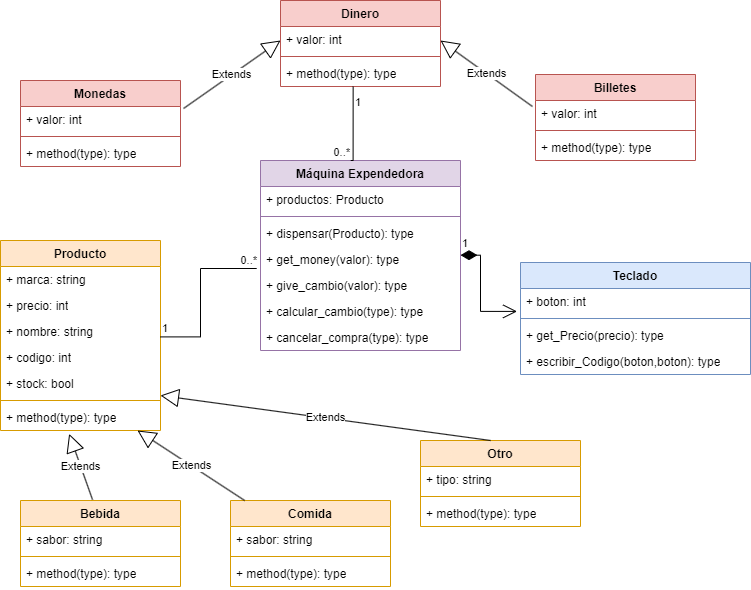

The diagram above was exported from draw.io. Its source (the exported page's mxGraphModel, read from the mxfile embedded in the PNG):
<mxGraphModel dx="880" dy="444" grid="1" gridSize="10" guides="1" tooltips="1" connect="1" arrows="1" fold="1" page="1" pageScale="1" pageWidth="827" pageHeight="1169" math="0" shadow="0">
  <root>
    <mxCell id="0" />
    <mxCell id="1" parent="0" />
    <mxCell id="pp-6hoLREnj3sGvc8wcE-5" value="Producto" style="swimlane;fontStyle=1;align=center;verticalAlign=top;childLayout=stackLayout;horizontal=1;startSize=26;horizontalStack=0;resizeParent=1;resizeParentMax=0;resizeLast=0;collapsible=1;marginBottom=0;whiteSpace=wrap;html=1;fillColor=#ffe6cc;strokeColor=#d79b00;" parent="1" vertex="1">
      <mxGeometry x="50" y="430" width="160" height="190" as="geometry" />
    </mxCell>
    <mxCell id="pp-6hoLREnj3sGvc8wcE-6" value="+ marca: string&lt;br&gt;" style="text;strokeColor=none;fillColor=none;align=left;verticalAlign=top;spacingLeft=4;spacingRight=4;overflow=hidden;rotatable=0;points=[[0,0.5],[1,0.5]];portConstraint=eastwest;whiteSpace=wrap;html=1;" parent="pp-6hoLREnj3sGvc8wcE-5" vertex="1">
      <mxGeometry y="26" width="160" height="26" as="geometry" />
    </mxCell>
    <mxCell id="pp-6hoLREnj3sGvc8wcE-9" value="+ precio: int" style="text;strokeColor=none;fillColor=none;align=left;verticalAlign=top;spacingLeft=4;spacingRight=4;overflow=hidden;rotatable=0;points=[[0,0.5],[1,0.5]];portConstraint=eastwest;whiteSpace=wrap;html=1;" parent="pp-6hoLREnj3sGvc8wcE-5" vertex="1">
      <mxGeometry y="52" width="160" height="26" as="geometry" />
    </mxCell>
    <mxCell id="pp-6hoLREnj3sGvc8wcE-10" value="+ nombre: string" style="text;strokeColor=none;fillColor=none;align=left;verticalAlign=top;spacingLeft=4;spacingRight=4;overflow=hidden;rotatable=0;points=[[0,0.5],[1,0.5]];portConstraint=eastwest;whiteSpace=wrap;html=1;" parent="pp-6hoLREnj3sGvc8wcE-5" vertex="1">
      <mxGeometry y="78" width="160" height="26" as="geometry" />
    </mxCell>
    <mxCell id="pp-6hoLREnj3sGvc8wcE-47" value="+ codigo: int" style="text;strokeColor=none;fillColor=none;align=left;verticalAlign=top;spacingLeft=4;spacingRight=4;overflow=hidden;rotatable=0;points=[[0,0.5],[1,0.5]];portConstraint=eastwest;whiteSpace=wrap;html=1;" parent="pp-6hoLREnj3sGvc8wcE-5" vertex="1">
      <mxGeometry y="104" width="160" height="26" as="geometry" />
    </mxCell>
    <mxCell id="pp-6hoLREnj3sGvc8wcE-50" value="+ stock: bool" style="text;strokeColor=none;fillColor=none;align=left;verticalAlign=top;spacingLeft=4;spacingRight=4;overflow=hidden;rotatable=0;points=[[0,0.5],[1,0.5]];portConstraint=eastwest;whiteSpace=wrap;html=1;" parent="pp-6hoLREnj3sGvc8wcE-5" vertex="1">
      <mxGeometry y="130" width="160" height="26" as="geometry" />
    </mxCell>
    <mxCell id="pp-6hoLREnj3sGvc8wcE-7" value="" style="line;strokeWidth=1;fillColor=none;align=left;verticalAlign=middle;spacingTop=-1;spacingLeft=3;spacingRight=3;rotatable=0;labelPosition=right;points=[];portConstraint=eastwest;strokeColor=inherit;" parent="pp-6hoLREnj3sGvc8wcE-5" vertex="1">
      <mxGeometry y="156" width="160" height="8" as="geometry" />
    </mxCell>
    <mxCell id="pp-6hoLREnj3sGvc8wcE-8" value="+ method(type): type" style="text;strokeColor=none;fillColor=none;align=left;verticalAlign=top;spacingLeft=4;spacingRight=4;overflow=hidden;rotatable=0;points=[[0,0.5],[1,0.5]];portConstraint=eastwest;whiteSpace=wrap;html=1;" parent="pp-6hoLREnj3sGvc8wcE-5" vertex="1">
      <mxGeometry y="164" width="160" height="26" as="geometry" />
    </mxCell>
    <mxCell id="pp-6hoLREnj3sGvc8wcE-12" value="Máquina Expendedora" style="swimlane;fontStyle=1;align=center;verticalAlign=top;childLayout=stackLayout;horizontal=1;startSize=26;horizontalStack=0;resizeParent=1;resizeParentMax=0;resizeLast=0;collapsible=1;marginBottom=0;whiteSpace=wrap;html=1;fillColor=#e1d5e7;strokeColor=#9673a6;" parent="1" vertex="1">
      <mxGeometry x="310" y="350" width="200" height="190" as="geometry" />
    </mxCell>
    <mxCell id="pp-6hoLREnj3sGvc8wcE-14" value="+ productos: Producto" style="text;strokeColor=none;fillColor=none;align=left;verticalAlign=top;spacingLeft=4;spacingRight=4;overflow=hidden;rotatable=0;points=[[0,0.5],[1,0.5]];portConstraint=eastwest;whiteSpace=wrap;html=1;" parent="pp-6hoLREnj3sGvc8wcE-12" vertex="1">
      <mxGeometry y="26" width="200" height="26" as="geometry" />
    </mxCell>
    <mxCell id="pp-6hoLREnj3sGvc8wcE-16" value="" style="line;strokeWidth=1;fillColor=none;align=left;verticalAlign=middle;spacingTop=-1;spacingLeft=3;spacingRight=3;rotatable=0;labelPosition=right;points=[];portConstraint=eastwest;strokeColor=inherit;" parent="pp-6hoLREnj3sGvc8wcE-12" vertex="1">
      <mxGeometry y="52" width="200" height="8" as="geometry" />
    </mxCell>
    <mxCell id="pp-6hoLREnj3sGvc8wcE-17" value="+ dispensar(Producto): type" style="text;strokeColor=none;fillColor=none;align=left;verticalAlign=top;spacingLeft=4;spacingRight=4;overflow=hidden;rotatable=0;points=[[0,0.5],[1,0.5]];portConstraint=eastwest;whiteSpace=wrap;html=1;" parent="pp-6hoLREnj3sGvc8wcE-12" vertex="1">
      <mxGeometry y="60" width="200" height="26" as="geometry" />
    </mxCell>
    <mxCell id="pp-6hoLREnj3sGvc8wcE-32" value="+ get_money(valor): type" style="text;strokeColor=none;fillColor=none;align=left;verticalAlign=top;spacingLeft=4;spacingRight=4;overflow=hidden;rotatable=0;points=[[0,0.5],[1,0.5]];portConstraint=eastwest;whiteSpace=wrap;html=1;" parent="pp-6hoLREnj3sGvc8wcE-12" vertex="1">
      <mxGeometry y="86" width="200" height="26" as="geometry" />
    </mxCell>
    <mxCell id="pp-6hoLREnj3sGvc8wcE-33" value="+ give_cambio(valor): type" style="text;strokeColor=none;fillColor=none;align=left;verticalAlign=top;spacingLeft=4;spacingRight=4;overflow=hidden;rotatable=0;points=[[0,0.5],[1,0.5]];portConstraint=eastwest;whiteSpace=wrap;html=1;" parent="pp-6hoLREnj3sGvc8wcE-12" vertex="1">
      <mxGeometry y="112" width="200" height="26" as="geometry" />
    </mxCell>
    <mxCell id="pp-6hoLREnj3sGvc8wcE-63" value="+ calcular_cambio(type): type" style="text;strokeColor=none;fillColor=none;align=left;verticalAlign=top;spacingLeft=4;spacingRight=4;overflow=hidden;rotatable=0;points=[[0,0.5],[1,0.5]];portConstraint=eastwest;whiteSpace=wrap;html=1;" parent="pp-6hoLREnj3sGvc8wcE-12" vertex="1">
      <mxGeometry y="138" width="200" height="26" as="geometry" />
    </mxCell>
    <mxCell id="pp-6hoLREnj3sGvc8wcE-69" value="" style="endArrow=none;html=1;edgeStyle=orthogonalEdgeStyle;rounded=0;entryX=-0.019;entryY=-0.154;entryDx=0;entryDy=0;entryPerimeter=0;" parent="pp-6hoLREnj3sGvc8wcE-12" target="pp-6hoLREnj3sGvc8wcE-33" edge="1">
      <mxGeometry relative="1" as="geometry">
        <mxPoint x="-100" y="176.40999999999997" as="sourcePoint" />
        <mxPoint x="60" y="176.40999999999997" as="targetPoint" />
        <Array as="points">
          <mxPoint x="-60" y="176" />
          <mxPoint x="-60" y="108" />
        </Array>
      </mxGeometry>
    </mxCell>
    <mxCell id="pp-6hoLREnj3sGvc8wcE-70" value="1" style="edgeLabel;resizable=0;html=1;align=left;verticalAlign=bottom;" parent="pp-6hoLREnj3sGvc8wcE-69" connectable="0" vertex="1">
      <mxGeometry x="-1" relative="1" as="geometry" />
    </mxCell>
    <mxCell id="pp-6hoLREnj3sGvc8wcE-71" value="0..*" style="edgeLabel;resizable=0;html=1;align=right;verticalAlign=bottom;" parent="pp-6hoLREnj3sGvc8wcE-69" connectable="0" vertex="1">
      <mxGeometry x="1" relative="1" as="geometry" />
    </mxCell>
    <mxCell id="pp-6hoLREnj3sGvc8wcE-34" value="+ cancelar_compra(type): type" style="text;strokeColor=none;fillColor=none;align=left;verticalAlign=top;spacingLeft=4;spacingRight=4;overflow=hidden;rotatable=0;points=[[0,0.5],[1,0.5]];portConstraint=eastwest;whiteSpace=wrap;html=1;" parent="pp-6hoLREnj3sGvc8wcE-12" vertex="1">
      <mxGeometry y="164" width="200" height="26" as="geometry" />
    </mxCell>
    <mxCell id="pp-6hoLREnj3sGvc8wcE-18" value="Dinero" style="swimlane;fontStyle=1;align=center;verticalAlign=top;childLayout=stackLayout;horizontal=1;startSize=26;horizontalStack=0;resizeParent=1;resizeParentMax=0;resizeLast=0;collapsible=1;marginBottom=0;whiteSpace=wrap;html=1;fillColor=#f8cecc;strokeColor=#b85450;" parent="1" vertex="1">
      <mxGeometry x="330" y="190" width="160" height="86" as="geometry" />
    </mxCell>
    <mxCell id="pp-6hoLREnj3sGvc8wcE-19" value="+ valor: int" style="text;strokeColor=none;fillColor=none;align=left;verticalAlign=top;spacingLeft=4;spacingRight=4;overflow=hidden;rotatable=0;points=[[0,0.5],[1,0.5]];portConstraint=eastwest;whiteSpace=wrap;html=1;" parent="pp-6hoLREnj3sGvc8wcE-18" vertex="1">
      <mxGeometry y="26" width="160" height="26" as="geometry" />
    </mxCell>
    <mxCell id="pp-6hoLREnj3sGvc8wcE-22" value="" style="line;strokeWidth=1;fillColor=none;align=left;verticalAlign=middle;spacingTop=-1;spacingLeft=3;spacingRight=3;rotatable=0;labelPosition=right;points=[];portConstraint=eastwest;strokeColor=inherit;" parent="pp-6hoLREnj3sGvc8wcE-18" vertex="1">
      <mxGeometry y="52" width="160" height="8" as="geometry" />
    </mxCell>
    <mxCell id="pp-6hoLREnj3sGvc8wcE-23" value="+ method(type): type" style="text;strokeColor=none;fillColor=none;align=left;verticalAlign=top;spacingLeft=4;spacingRight=4;overflow=hidden;rotatable=0;points=[[0,0.5],[1,0.5]];portConstraint=eastwest;whiteSpace=wrap;html=1;" parent="pp-6hoLREnj3sGvc8wcE-18" vertex="1">
      <mxGeometry y="60" width="160" height="26" as="geometry" />
    </mxCell>
    <mxCell id="pp-6hoLREnj3sGvc8wcE-24" value="Monedas" style="swimlane;fontStyle=1;align=center;verticalAlign=top;childLayout=stackLayout;horizontal=1;startSize=26;horizontalStack=0;resizeParent=1;resizeParentMax=0;resizeLast=0;collapsible=1;marginBottom=0;whiteSpace=wrap;html=1;fillColor=#f8cecc;strokeColor=#b85450;" parent="1" vertex="1">
      <mxGeometry x="70" y="270" width="160" height="86" as="geometry" />
    </mxCell>
    <mxCell id="pp-6hoLREnj3sGvc8wcE-25" value="+ valor: int" style="text;strokeColor=none;fillColor=none;align=left;verticalAlign=top;spacingLeft=4;spacingRight=4;overflow=hidden;rotatable=0;points=[[0,0.5],[1,0.5]];portConstraint=eastwest;whiteSpace=wrap;html=1;" parent="pp-6hoLREnj3sGvc8wcE-24" vertex="1">
      <mxGeometry y="26" width="160" height="26" as="geometry" />
    </mxCell>
    <mxCell id="pp-6hoLREnj3sGvc8wcE-26" value="" style="line;strokeWidth=1;fillColor=none;align=left;verticalAlign=middle;spacingTop=-1;spacingLeft=3;spacingRight=3;rotatable=0;labelPosition=right;points=[];portConstraint=eastwest;strokeColor=inherit;" parent="pp-6hoLREnj3sGvc8wcE-24" vertex="1">
      <mxGeometry y="52" width="160" height="8" as="geometry" />
    </mxCell>
    <mxCell id="pp-6hoLREnj3sGvc8wcE-27" value="+ method(type): type" style="text;strokeColor=none;fillColor=none;align=left;verticalAlign=top;spacingLeft=4;spacingRight=4;overflow=hidden;rotatable=0;points=[[0,0.5],[1,0.5]];portConstraint=eastwest;whiteSpace=wrap;html=1;" parent="pp-6hoLREnj3sGvc8wcE-24" vertex="1">
      <mxGeometry y="60" width="160" height="26" as="geometry" />
    </mxCell>
    <mxCell id="pp-6hoLREnj3sGvc8wcE-28" value="Billetes" style="swimlane;fontStyle=1;align=center;verticalAlign=top;childLayout=stackLayout;horizontal=1;startSize=26;horizontalStack=0;resizeParent=1;resizeParentMax=0;resizeLast=0;collapsible=1;marginBottom=0;whiteSpace=wrap;html=1;fillColor=#f8cecc;strokeColor=#b85450;" parent="1" vertex="1">
      <mxGeometry x="585" y="264" width="160" height="86" as="geometry" />
    </mxCell>
    <mxCell id="pp-6hoLREnj3sGvc8wcE-29" value="+ valor: int" style="text;strokeColor=none;fillColor=none;align=left;verticalAlign=top;spacingLeft=4;spacingRight=4;overflow=hidden;rotatable=0;points=[[0,0.5],[1,0.5]];portConstraint=eastwest;whiteSpace=wrap;html=1;" parent="pp-6hoLREnj3sGvc8wcE-28" vertex="1">
      <mxGeometry y="26" width="160" height="26" as="geometry" />
    </mxCell>
    <mxCell id="pp-6hoLREnj3sGvc8wcE-30" value="" style="line;strokeWidth=1;fillColor=none;align=left;verticalAlign=middle;spacingTop=-1;spacingLeft=3;spacingRight=3;rotatable=0;labelPosition=right;points=[];portConstraint=eastwest;strokeColor=inherit;" parent="pp-6hoLREnj3sGvc8wcE-28" vertex="1">
      <mxGeometry y="52" width="160" height="8" as="geometry" />
    </mxCell>
    <mxCell id="pp-6hoLREnj3sGvc8wcE-31" value="+ method(type): type" style="text;strokeColor=none;fillColor=none;align=left;verticalAlign=top;spacingLeft=4;spacingRight=4;overflow=hidden;rotatable=0;points=[[0,0.5],[1,0.5]];portConstraint=eastwest;whiteSpace=wrap;html=1;" parent="pp-6hoLREnj3sGvc8wcE-28" vertex="1">
      <mxGeometry y="60" width="160" height="26" as="geometry" />
    </mxCell>
    <mxCell id="pp-6hoLREnj3sGvc8wcE-35" value="Teclado" style="swimlane;fontStyle=1;align=center;verticalAlign=top;childLayout=stackLayout;horizontal=1;startSize=26;horizontalStack=0;resizeParent=1;resizeParentMax=0;resizeLast=0;collapsible=1;marginBottom=0;whiteSpace=wrap;html=1;fillColor=#dae8fc;strokeColor=#6c8ebf;" parent="1" vertex="1">
      <mxGeometry x="570" y="452" width="230" height="112" as="geometry" />
    </mxCell>
    <mxCell id="pp-6hoLREnj3sGvc8wcE-36" value="+ boton: int" style="text;strokeColor=none;fillColor=none;align=left;verticalAlign=top;spacingLeft=4;spacingRight=4;overflow=hidden;rotatable=0;points=[[0,0.5],[1,0.5]];portConstraint=eastwest;whiteSpace=wrap;html=1;" parent="pp-6hoLREnj3sGvc8wcE-35" vertex="1">
      <mxGeometry y="26" width="230" height="26" as="geometry" />
    </mxCell>
    <mxCell id="pp-6hoLREnj3sGvc8wcE-39" value="" style="line;strokeWidth=1;fillColor=none;align=left;verticalAlign=middle;spacingTop=-1;spacingLeft=3;spacingRight=3;rotatable=0;labelPosition=right;points=[];portConstraint=eastwest;strokeColor=inherit;" parent="pp-6hoLREnj3sGvc8wcE-35" vertex="1">
      <mxGeometry y="52" width="230" height="8" as="geometry" />
    </mxCell>
    <mxCell id="pp-6hoLREnj3sGvc8wcE-40" value="+ get_Precio(precio): type" style="text;strokeColor=none;fillColor=none;align=left;verticalAlign=top;spacingLeft=4;spacingRight=4;overflow=hidden;rotatable=0;points=[[0,0.5],[1,0.5]];portConstraint=eastwest;whiteSpace=wrap;html=1;" parent="pp-6hoLREnj3sGvc8wcE-35" vertex="1">
      <mxGeometry y="60" width="230" height="26" as="geometry" />
    </mxCell>
    <mxCell id="pp-6hoLREnj3sGvc8wcE-49" value="+ escribir_Codigo(boton,boton): type" style="text;strokeColor=none;fillColor=none;align=left;verticalAlign=top;spacingLeft=4;spacingRight=4;overflow=hidden;rotatable=0;points=[[0,0.5],[1,0.5]];portConstraint=eastwest;whiteSpace=wrap;html=1;" parent="pp-6hoLREnj3sGvc8wcE-35" vertex="1">
      <mxGeometry y="86" width="230" height="26" as="geometry" />
    </mxCell>
    <mxCell id="pp-6hoLREnj3sGvc8wcE-51" value="Bebida" style="swimlane;fontStyle=1;align=center;verticalAlign=top;childLayout=stackLayout;horizontal=1;startSize=26;horizontalStack=0;resizeParent=1;resizeParentMax=0;resizeLast=0;collapsible=1;marginBottom=0;whiteSpace=wrap;html=1;fillColor=#ffe6cc;strokeColor=#d79b00;" parent="1" vertex="1">
      <mxGeometry x="70" y="690" width="160" height="86" as="geometry" />
    </mxCell>
    <mxCell id="pp-6hoLREnj3sGvc8wcE-56" value="+ sabor: string" style="text;strokeColor=none;fillColor=none;align=left;verticalAlign=top;spacingLeft=4;spacingRight=4;overflow=hidden;rotatable=0;points=[[0,0.5],[1,0.5]];portConstraint=eastwest;whiteSpace=wrap;html=1;" parent="pp-6hoLREnj3sGvc8wcE-51" vertex="1">
      <mxGeometry y="26" width="160" height="26" as="geometry" />
    </mxCell>
    <mxCell id="pp-6hoLREnj3sGvc8wcE-57" value="" style="line;strokeWidth=1;fillColor=none;align=left;verticalAlign=middle;spacingTop=-1;spacingLeft=3;spacingRight=3;rotatable=0;labelPosition=right;points=[];portConstraint=eastwest;strokeColor=inherit;" parent="pp-6hoLREnj3sGvc8wcE-51" vertex="1">
      <mxGeometry y="52" width="160" height="8" as="geometry" />
    </mxCell>
    <mxCell id="pp-6hoLREnj3sGvc8wcE-58" value="+ method(type): type" style="text;strokeColor=none;fillColor=none;align=left;verticalAlign=top;spacingLeft=4;spacingRight=4;overflow=hidden;rotatable=0;points=[[0,0.5],[1,0.5]];portConstraint=eastwest;whiteSpace=wrap;html=1;" parent="pp-6hoLREnj3sGvc8wcE-51" vertex="1">
      <mxGeometry y="60" width="160" height="26" as="geometry" />
    </mxCell>
    <mxCell id="pp-6hoLREnj3sGvc8wcE-59" value="Comida" style="swimlane;fontStyle=1;align=center;verticalAlign=top;childLayout=stackLayout;horizontal=1;startSize=26;horizontalStack=0;resizeParent=1;resizeParentMax=0;resizeLast=0;collapsible=1;marginBottom=0;whiteSpace=wrap;html=1;fillColor=#ffe6cc;strokeColor=#d79b00;" parent="1" vertex="1">
      <mxGeometry x="280" y="690" width="160" height="86" as="geometry" />
    </mxCell>
    <mxCell id="pp-6hoLREnj3sGvc8wcE-60" value="+ sabor: string" style="text;strokeColor=none;fillColor=none;align=left;verticalAlign=top;spacingLeft=4;spacingRight=4;overflow=hidden;rotatable=0;points=[[0,0.5],[1,0.5]];portConstraint=eastwest;whiteSpace=wrap;html=1;" parent="pp-6hoLREnj3sGvc8wcE-59" vertex="1">
      <mxGeometry y="26" width="160" height="26" as="geometry" />
    </mxCell>
    <mxCell id="pp-6hoLREnj3sGvc8wcE-61" value="" style="line;strokeWidth=1;fillColor=none;align=left;verticalAlign=middle;spacingTop=-1;spacingLeft=3;spacingRight=3;rotatable=0;labelPosition=right;points=[];portConstraint=eastwest;strokeColor=inherit;" parent="pp-6hoLREnj3sGvc8wcE-59" vertex="1">
      <mxGeometry y="52" width="160" height="8" as="geometry" />
    </mxCell>
    <mxCell id="pp-6hoLREnj3sGvc8wcE-62" value="+ method(type): type" style="text;strokeColor=none;fillColor=none;align=left;verticalAlign=top;spacingLeft=4;spacingRight=4;overflow=hidden;rotatable=0;points=[[0,0.5],[1,0.5]];portConstraint=eastwest;whiteSpace=wrap;html=1;" parent="pp-6hoLREnj3sGvc8wcE-59" vertex="1">
      <mxGeometry y="60" width="160" height="26" as="geometry" />
    </mxCell>
    <mxCell id="pp-6hoLREnj3sGvc8wcE-64" value="Otro" style="swimlane;fontStyle=1;align=center;verticalAlign=top;childLayout=stackLayout;horizontal=1;startSize=26;horizontalStack=0;resizeParent=1;resizeParentMax=0;resizeLast=0;collapsible=1;marginBottom=0;whiteSpace=wrap;html=1;fillColor=#ffe6cc;strokeColor=#d79b00;" parent="1" vertex="1">
      <mxGeometry x="470" y="630" width="160" height="86" as="geometry" />
    </mxCell>
    <mxCell id="pp-6hoLREnj3sGvc8wcE-65" value="+ tipo: string" style="text;strokeColor=none;fillColor=none;align=left;verticalAlign=top;spacingLeft=4;spacingRight=4;overflow=hidden;rotatable=0;points=[[0,0.5],[1,0.5]];portConstraint=eastwest;whiteSpace=wrap;html=1;" parent="pp-6hoLREnj3sGvc8wcE-64" vertex="1">
      <mxGeometry y="26" width="160" height="26" as="geometry" />
    </mxCell>
    <mxCell id="pp-6hoLREnj3sGvc8wcE-66" value="" style="line;strokeWidth=1;fillColor=none;align=left;verticalAlign=middle;spacingTop=-1;spacingLeft=3;spacingRight=3;rotatable=0;labelPosition=right;points=[];portConstraint=eastwest;strokeColor=inherit;" parent="pp-6hoLREnj3sGvc8wcE-64" vertex="1">
      <mxGeometry y="52" width="160" height="8" as="geometry" />
    </mxCell>
    <mxCell id="pp-6hoLREnj3sGvc8wcE-67" value="+ method(type): type" style="text;strokeColor=none;fillColor=none;align=left;verticalAlign=top;spacingLeft=4;spacingRight=4;overflow=hidden;rotatable=0;points=[[0,0.5],[1,0.5]];portConstraint=eastwest;whiteSpace=wrap;html=1;" parent="pp-6hoLREnj3sGvc8wcE-64" vertex="1">
      <mxGeometry y="60" width="160" height="26" as="geometry" />
    </mxCell>
    <mxCell id="pp-6hoLREnj3sGvc8wcE-68" value="1" style="endArrow=open;html=1;endSize=12;startArrow=diamondThin;startSize=14;startFill=1;edgeStyle=orthogonalEdgeStyle;align=left;verticalAlign=bottom;rounded=0;entryX=-0.015;entryY=0.881;entryDx=0;entryDy=0;entryPerimeter=0;" parent="1" target="pp-6hoLREnj3sGvc8wcE-36" edge="1">
      <mxGeometry x="-1" y="3" relative="1" as="geometry">
        <mxPoint x="510" y="444.65999999999997" as="sourcePoint" />
        <mxPoint x="670" y="444.65999999999997" as="targetPoint" />
        <Array as="points">
          <mxPoint x="530" y="445" />
          <mxPoint x="530" y="501" />
        </Array>
      </mxGeometry>
    </mxCell>
    <mxCell id="pp-6hoLREnj3sGvc8wcE-72" value="Extends" style="endArrow=block;endSize=16;endFill=0;html=1;rounded=0;entryX=0.429;entryY=1.128;entryDx=0;entryDy=0;entryPerimeter=0;exitX=0.45;exitY=-0.01;exitDx=0;exitDy=0;exitPerimeter=0;" parent="1" source="pp-6hoLREnj3sGvc8wcE-51" target="pp-6hoLREnj3sGvc8wcE-8" edge="1">
      <mxGeometry width="160" relative="1" as="geometry">
        <mxPoint x="270" y="650" as="sourcePoint" />
        <mxPoint x="430" y="650" as="targetPoint" />
      </mxGeometry>
    </mxCell>
    <mxCell id="pp-6hoLREnj3sGvc8wcE-73" value="Extends" style="endArrow=block;endSize=16;endFill=0;html=1;rounded=0;entryX=0.429;entryY=1.128;entryDx=0;entryDy=0;entryPerimeter=0;" parent="1" source="pp-6hoLREnj3sGvc8wcE-59" edge="1">
      <mxGeometry width="160" relative="1" as="geometry">
        <mxPoint x="210" y="686" as="sourcePoint" />
        <mxPoint x="187" y="620" as="targetPoint" />
      </mxGeometry>
    </mxCell>
    <mxCell id="pp-6hoLREnj3sGvc8wcE-74" value="Extends" style="endArrow=block;endSize=16;endFill=0;html=1;rounded=0;entryX=0.429;entryY=1.128;entryDx=0;entryDy=0;entryPerimeter=0;exitX=0.438;exitY=0;exitDx=0;exitDy=0;exitPerimeter=0;" parent="1" source="pp-6hoLREnj3sGvc8wcE-64" edge="1">
      <mxGeometry width="160" relative="1" as="geometry">
        <mxPoint x="317" y="655" as="sourcePoint" />
        <mxPoint x="210" y="585" as="targetPoint" />
      </mxGeometry>
    </mxCell>
    <mxCell id="pp-6hoLREnj3sGvc8wcE-75" value="Extends" style="endArrow=block;endSize=16;endFill=0;html=1;rounded=0;entryX=0.429;entryY=1.128;entryDx=0;entryDy=0;entryPerimeter=0;exitX=-0.019;exitY=0.231;exitDx=0;exitDy=0;exitPerimeter=0;" parent="1" source="pp-6hoLREnj3sGvc8wcE-29" edge="1">
      <mxGeometry width="160" relative="1" as="geometry">
        <mxPoint x="597" y="300" as="sourcePoint" />
        <mxPoint x="490" y="230" as="targetPoint" />
      </mxGeometry>
    </mxCell>
    <mxCell id="pp-6hoLREnj3sGvc8wcE-76" value="Extends" style="endArrow=block;endSize=16;endFill=0;html=1;rounded=0;entryX=0.429;entryY=1.128;entryDx=0;entryDy=0;entryPerimeter=0;exitX=1.019;exitY=0.077;exitDx=0;exitDy=0;exitPerimeter=0;" parent="1" source="pp-6hoLREnj3sGvc8wcE-25" edge="1">
      <mxGeometry width="160" relative="1" as="geometry">
        <mxPoint x="422" y="296" as="sourcePoint" />
        <mxPoint x="330" y="230" as="targetPoint" />
      </mxGeometry>
    </mxCell>
    <mxCell id="pp-6hoLREnj3sGvc8wcE-77" value="" style="endArrow=none;html=1;edgeStyle=orthogonalEdgeStyle;rounded=0;entryX=0.451;entryY=0;entryDx=0;entryDy=0;entryPerimeter=0;exitX=0.454;exitY=1.006;exitDx=0;exitDy=0;exitPerimeter=0;" parent="1" source="pp-6hoLREnj3sGvc8wcE-23" target="pp-6hoLREnj3sGvc8wcE-12" edge="1">
      <mxGeometry relative="1" as="geometry">
        <mxPoint x="403" y="280" as="sourcePoint" />
        <mxPoint x="450" y="320" as="targetPoint" />
        <Array as="points">
          <mxPoint x="403" y="350" />
        </Array>
      </mxGeometry>
    </mxCell>
    <mxCell id="pp-6hoLREnj3sGvc8wcE-78" value="1" style="edgeLabel;resizable=0;html=1;align=left;verticalAlign=bottom;" parent="pp-6hoLREnj3sGvc8wcE-77" connectable="0" vertex="1">
      <mxGeometry x="-1" relative="1" as="geometry">
        <mxPoint y="24" as="offset" />
      </mxGeometry>
    </mxCell>
    <mxCell id="pp-6hoLREnj3sGvc8wcE-79" value="0..*" style="edgeLabel;resizable=0;html=1;align=right;verticalAlign=bottom;" parent="pp-6hoLREnj3sGvc8wcE-77" connectable="0" vertex="1">
      <mxGeometry x="1" relative="1" as="geometry" />
    </mxCell>
  </root>
</mxGraphModel>